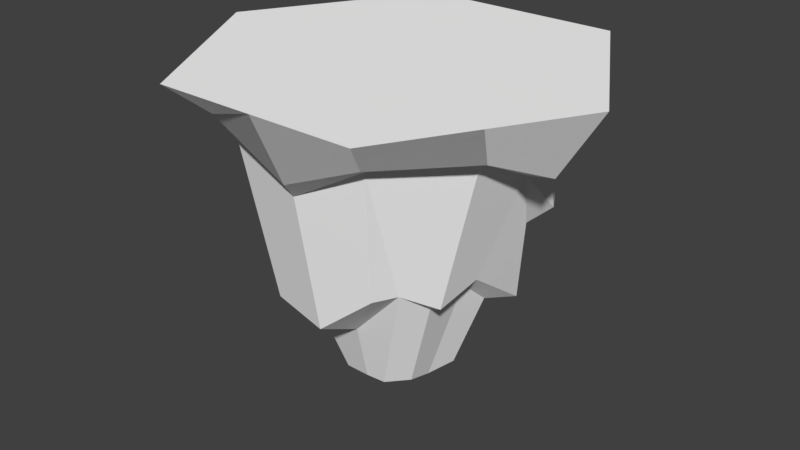 # Source: UVIsland.blend  (saved by Blender 2.79.0; exported with 4.5.12 LTS)
import bpy
from mathutils import Matrix  # noqa: F401  (used for matrix-valued properties, if any)

bpy.ops.wm.read_factory_settings(use_empty=True)
scene = bpy.context.scene
scene.name = 'Scene'

# ---- collections
col_collection_1 = bpy.data.collections.new('Collection 1'); scene.collection.children.link(col_collection_1)

# ---- materials (node trees are filled in below, after node groups)
mat_lambert101_001 = bpy.data.materials.new('lambert101.001')
mat_lambert101_001.alpha_threshold = 0.0
mat_lambert101_001.use_transparent_shadow = False
mat_lambert101_001.diffuse_color = (1.0, 1.0, 1.0, 1.0)
mat_lambert101_001.roughness = 0.5

# ---- material node trees

# ---- world
world_world = bpy.data.worlds.new('World'); scene.world = world_world
world_world.color = (0.05088, 0.05088, 0.05088)
world_world.use_sun_shadow = False
world_world.sun_shadow_jitter_overblur = 0.0
world_world.cycles.sampling_method = 'MANUAL'

# ---- meshes
me_untitled_001 = bpy.data.meshes.new('Untitled.001')
me_untitled_001.from_pydata([(228.6, -139.7, -0.01839), (116.6, -112.1, -200.3), (-114.3, -139.7, -197.9), (-228.6, -139.7, 0.01054), (-117.5, -87.31, 200.3), (112.9, -94.76, 200.5), (-0.01263, -142.6, 204.0), (-179.9, -92.45, 102.5), (-145.0, -101.2, -92.12), (-2.122, -121.8, -207.7), (176.7, -114.4, -106.9), (192.4, -104.6, 82.74), (216.6, -43.15, -125.0), (144.4, -43.15, -250.0), (0.01622, -43.15, -250.0), (-144.3, -43.15, -250.0), (-216.5, -43.15, -125.0), (-288.7, -43.15, 0.01818), (-216.6, -43.15, 125.0), (-144.4, -43.15, 250.0), (-0.01587, -43.15, 250.0), (144.4, -43.15, 250.0), (216.5, -43.15, 125.0), (288.7, -43.15, -0.02326), (155.9, -126.9, -92.64), (105.2, -126.6, -180.4), (176.8, -156.9, -19.24), (171.4, -115.5, 65.88), (100.8, -105.6, 180.5), (0.95, -161.6, 190.6), (-106.3, -96.65, 180.3), (-170.7, -100.4, 95.98), (-204.9, -159.9, -0.006944), (-137.0, -160.7, -80.53), (-102.4, -159.8, -177.4), (1.937, -161.1, -186.1), (134.1, -365.7, -79.05), (90.78, -352.7, -151.7), (125.1, -308.9, 0.4575), (123.3, -320.6, 71.16), (76.52, -295.1, 144.5), (1.166, -356.7, 155.7), (-82.5, -347.4, 141.7), (-120.4, -263.4, 81.24), (-164.4, -309.1, -0.009496), (-106.6, -316.6, -63.0), (-82.21, -304.1, -142.4), (7.269, -281.0, -155.9), (-0.0004721, -503.1, 12.39), (-36.74, -474.0, 65.68), (-67.22, -470.8, 45.95), (-66.19, -473.2, 14.96), (-51.94, -473.1, -19.37), (-26.16, -475.9, -28.77), (0.006204, -445.4, -85.05), (56.06, -438.0, -85.06), (71.86, -468.1, -27.51), (62.54, -469.7, 15.76), (60.15, -463.4, 49.14), (31.89, -468.1, 70.89), (-0.003452, -472.4, 68.12), (102.8, -367.5, -49.96), (61.45, -366.7, -104.5), (2.224, -307.9, -117.3), (-57.03, -368.5, 100.4), (12.62, -378.5, 100.9), (92.44, -295.0, 113.6), (141.6, -255.3, -81.13), (94.98, -245.1, -161.0), (164.9, -235.3, -106.5), (117.8, -224.4, -187.8), (104.6, -328.7, 67.49), (104.7, -323.4, 0.9985), (-130.5, -321.5, 1.503), (-86.71, -312.3, -59.99), (-105.7, -334.3, 79.02)], [], [(10, 1, 13, 12), (1, 9, 14, 13), (9, 2, 15, 14), (2, 8, 16, 15), (8, 3, 17, 16), (3, 7, 18, 17), (7, 4, 19, 18), (4, 6, 20, 19), (6, 5, 21, 20), (5, 11, 22, 21), (11, 0, 23, 22), (0, 10, 12, 23), (53, 54, 48), (1, 10, 24, 25), (10, 0, 26, 24), (0, 11, 27, 26), (11, 5, 28, 27), (5, 6, 29, 28), (6, 4, 30, 29), (4, 7, 31, 30), (7, 3, 32, 31), (3, 8, 33, 32), (8, 2, 34, 33), (2, 9, 35, 34), (9, 1, 25, 35), (25, 24, 69, 70), (69, 26, 67), (26, 27, 39, 38), (27, 28, 66, 39), (28, 29, 41, 40), (29, 30, 42, 41), (43, 30, 31), (31, 32, 44, 43), (32, 33, 45, 44), (33, 34, 46, 45), (34, 35, 47, 46), (35, 25, 70), (54, 55, 48), (48, 59, 60), (52, 53, 48), (42, 64, 65, 41), (51, 52, 48), (49, 50, 48), (48, 56, 57), (48, 58, 59), (55, 56, 48), (48, 57, 58), (50, 51, 48), (44, 73, 43), (73, 74, 52, 51), (46, 53, 52, 74), (47, 63, 46), (37, 62, 63, 47), (37, 36, 61, 62), (38, 61, 36), (71, 72, 38, 39), (66, 71, 39), (65, 40, 41), (60, 49, 48), (72, 61, 38), (62, 61, 56, 55), (63, 62, 55, 54), (46, 63, 54, 53), (65, 64, 49, 60), (60, 59, 66, 65), (66, 28, 40), (65, 66, 40), (67, 26, 38, 36), (68, 67, 36, 37), (35, 68, 37, 47), (70, 69, 67, 68), (35, 70, 68), (24, 26, 69), (59, 58, 71, 66), (58, 57, 72, 71), (57, 56, 61, 72), (75, 73, 51, 50), (45, 74, 73, 44), (46, 74, 45), (43, 73, 75), (64, 75, 50, 49), (64, 42, 75), (42, 43, 75), (42, 30, 43), (13, 14, 12), (17, 18, 16), (19, 20, 18), (18, 20, 16), (16, 20, 15), (15, 20, 14), (14, 20, 12), (20, 21, 12), (21, 22, 12), (12, 22, 23)])
me_untitled_001.polygons.foreach_set('use_smooth', [True] * 94)
_k = set([(0, 10), (0, 11), (0, 23), (0, 26), (1, 9), (1, 10), (1, 13), (1, 25), (2, 8), (2, 9), (2, 15), (2, 34), (3, 7), (3, 8), (3, 17), (3, 32), (4, 6), (4, 7), (4, 19), (4, 30), (5, 6), (5, 11), (5, 21), (5, 28), (6, 20), (6, 29), (7, 18), (7, 31), (8, 16), (8, 33), (9, 14), (9, 35), (10, 12), (10, 24), (11, 22), (11, 27), (12, 13), (12, 23), (13, 14), (14, 15), (15, 16), (16, 17), (17, 18), (18, 19), (19, 20), (20, 21), (21, 22), (22, 23), (24, 25), (24, 26), (24, 69), (25, 35), (25, 70), (26, 27), (26, 38), (26, 67), (26, 69), (27, 28), (27, 39), (28, 29), (28, 40), (28, 66), (29, 30), (29, 41), (30, 31), (30, 42), (30, 43), (31, 32), (31, 43), (32, 33), (32, 44), (33, 34), (33, 45), (34, 35), (34, 46), (35, 47), (35, 68), (35, 70), (36, 37), (36, 38), (36, 61), (36, 67), (37, 47), (37, 62), (37, 68), (38, 39), (38, 61), (38, 72), (39, 66), (39, 71), (40, 41), (40, 65), (40, 66), (41, 42), (41, 65), (42, 43), (42, 64), (42, 75), (43, 44), (43, 73), (43, 75), (44, 45), (44, 73), (45, 46), (45, 74), (46, 47), (46, 53), (46, 63), (46, 74), (47, 63), (48, 49), (48, 50), (48, 51), (48, 52), (48, 53), (48, 54), (48, 55), (48, 56), (48, 57), (48, 58), (48, 59), (48, 60), (49, 50), (49, 60), (49, 64), (50, 51), (50, 75), (51, 52), (51, 73), (52, 53), (52, 74), (53, 54), (54, 55), (54, 63), (55, 56), (55, 62), (56, 57), (56, 61), (57, 58), (57, 72), (58, 59), (58, 71), (59, 60), (59, 66), (60, 65), (61, 62), (61, 72), (62, 63), (64, 65), (64, 75), (65, 66), (66, 71), (67, 68), (67, 69), (68, 70), (69, 70), (71, 72), (73, 74), (73, 75)])
me_untitled_001.attributes.new('sharp_edge', 'BOOLEAN', 'EDGE').data.foreach_set('value', [ (min(e.vertices), max(e.vertices)) in _k for e in me_untitled_001.edges])
_uv = me_untitled_001.uv_layers.new(name='map1')
_uv.uv.foreach_set('vector', [0.9901, 0.2924, 0.9906, 0.2924, 0.9909, 0.3637, 0.9901, 0.3637, 0.9906, 0.2924, 0.991, 0.2924, 0.9913, 0.3637, 0.9909, 0.3637, 0.991, 0.2924, 0.9913, 0.2924, 0.9917, 0.3636, 0.9913, 0.3637, 0.9913, 0.2924, 0.9909, 0.2924, 0.9914, 0.3636, 0.9917, 0.3636, 0.9909, 0.2924, 0.9908, 0.2924, 0.9911, 0.3635, 0.9914, 0.3636, 0.9908, 0.2924, 0.9902, 0.2924, 0.9903, 0.3635, 0.9911, 0.3635, 0.9902, 0.2924, 0.9897, 0.3182, 0.9896, 0.3635, 0.9903, 0.3635, 0.9897, 0.3182, 0.9892, 0.2924, 0.9891, 0.3635, 0.9896, 0.3635, 0.9892, 0.2924, 0.989, 0.2924, 0.9887, 0.3636, 0.9891, 0.3635, 0.989, 0.2924, 0.9892, 0.2924, 0.989, 0.3637, 0.9887, 0.3636, 0.9892, 0.2924, 0.9894, 0.2924, 0.9894, 0.3637, 0.989, 0.3637, 0.9894, 0.2924, 0.9901, 0.2924, 0.9901, 0.3637, 0.9894, 0.3637, 0.9905, 0.07508, 0.9906, 0.07508, 0.9902, 0.07508, 0.9907, 0.1718, 0.9901, 0.1675, 0.9901, 0.148, 0.9906, 0.1477, 0.9901, 0.1675, 0.9895, 0.1292, 0.9897, 0.1129, 0.9901, 0.148, 0.9895, 0.1292, 0.9893, 0.2577, 0.9894, 0.1774, 0.9897, 0.1129, 0.9893, 0.2577, 0.989, 0.2658, 0.9891, 0.2605, 0.9894, 0.1774, 0.989, 0.2658, 0.9893, 0.1504, 0.9894, 0.1236, 0.9891, 0.2605, 0.9893, 0.1504, 0.9897, 0.2775, 0.9898, 0.2704, 0.9894, 0.1236, 0.9897, 0.2775, 0.9903, 0.2738, 0.9903, 0.2684, 0.9898, 0.2704, 0.9903, 0.2738, 0.9908, 0.1633, 0.9908, 0.13, 0.9903, 0.2684, 0.9908, 0.1633, 0.991, 0.264, 0.9909, 0.1222, 0.9908, 0.13, 0.991, 0.264, 0.9913, 0.1429, 0.9912, 0.118, 0.9909, 0.1222, 0.9913, 0.1429, 0.9911, 0.1634, 0.991, 0.1118, 0.9912, 0.118, 0.9911, 0.1634, 0.9907, 0.1718, 0.9906, 0.1477, 0.991, 0.1118, 0.9906, 0.1477, 0.9901, 0.148, 0.9901, 0.07921, 0.9906, 0.08083, 0.9901, 0.07921, 0.9897, 0.1129, 0.9901, 0.07735, 0.9897, 0.1129, 0.9894, 0.1774, 0.9895, 0.07528, 0.9898, 0.07539, 0.9894, 0.1774, 0.9891, 0.2605, 0.9894, 0.07579, 0.9895, 0.07528, 0.9891, 0.2605, 0.9894, 0.1236, 0.9895, 0.07512, 0.9893, 0.07584, 0.9894, 0.1236, 0.9898, 0.2704, 0.9898, 0.07517, 0.9895, 0.07512, 0.9902, 0.07825, 0.9898, 0.2704, 0.9903, 0.2684, 0.9903, 0.2684, 0.9908, 0.13, 0.9907, 0.07566, 0.9902, 0.07825, 0.9908, 0.13, 0.9909, 0.1222, 0.9908, 0.07542, 0.9907, 0.07566, 0.9909, 0.1222, 0.9912, 0.118, 0.9911, 0.07559, 0.9908, 0.07542, 0.9912, 0.118, 0.991, 0.1118, 0.9908, 0.07613, 0.9911, 0.07559, 0.991, 0.1118, 0.9906, 0.1477, 0.9906, 0.08083, 0.9906, 0.07508, 0.9905, 0.07508, 0.9902, 0.07508, 0.9902, 0.07508, 0.9898, 0.07508, 0.99, 0.07508, 0.9905, 0.07508, 0.9905, 0.07508, 0.9902, 0.07508, 0.9898, 0.07517, 0.9899, 0.0751, 0.9897, 0.07508, 0.9895, 0.07512, 0.9904, 0.07508, 0.9905, 0.07508, 0.9902, 0.07508, 0.9901, 0.07508, 0.9903, 0.07508, 0.9902, 0.07508, 0.9902, 0.07508, 0.9902, 0.07508, 0.99, 0.07508, 0.9902, 0.07508, 0.9899, 0.07508, 0.9898, 0.07508, 0.9905, 0.07508, 0.9902, 0.07508, 0.9902, 0.07508, 0.9902, 0.07508, 0.99, 0.07508, 0.9899, 0.07508, 0.9903, 0.07508, 0.9904, 0.07508, 0.9902, 0.07508, 0.9907, 0.07566, 0.9906, 0.07539, 0.9902, 0.07825, 0.9906, 0.07539, 0.9907, 0.07548, 0.9905, 0.07508, 0.9904, 0.07508, 0.9911, 0.07559, 0.9905, 0.07508, 0.9905, 0.07508, 0.9907, 0.07548, 0.9908, 0.07613, 0.9907, 0.07545, 0.9911, 0.07559, 0.9906, 0.0751, 0.9905, 0.07509, 0.9907, 0.07545, 0.9908, 0.07613, 0.9906, 0.0751, 0.9901, 0.07508, 0.9901, 0.07508, 0.9905, 0.07509, 0.9898, 0.07539, 0.9901, 0.07508, 0.9901, 0.07508, 0.9896, 0.07521, 0.9899, 0.07524, 0.9898, 0.07539, 0.9895, 0.07528, 0.9894, 0.07579, 0.9896, 0.07521, 0.9895, 0.07528, 0.9897, 0.07508, 0.9893, 0.07584, 0.9895, 0.07512, 0.99, 0.07508, 0.9901, 0.07508, 0.9902, 0.07508, 0.9899, 0.07524, 0.9901, 0.07508, 0.9898, 0.07539, 0.9905, 0.07509, 0.9901, 0.07508, 0.9902, 0.07508, 0.9905, 0.07508, 0.9907, 0.07545, 0.9905, 0.07509, 0.9905, 0.07508, 0.9906, 0.07508, 0.9911, 0.07559, 0.9907, 0.07545, 0.9906, 0.07508, 0.9905, 0.07508, 0.9897, 0.07508, 0.9899, 0.0751, 0.9901, 0.07508, 0.99, 0.07508, 0.99, 0.07508, 0.9898, 0.07508, 0.9894, 0.07579, 0.9897, 0.07508, 0.9894, 0.07579, 0.9891, 0.2605, 0.9893, 0.07584, 0.9897, 0.07508, 0.9894, 0.07579, 0.9893, 0.07584, 0.9901, 0.07735, 0.9897, 0.1129, 0.9898, 0.07539, 0.9901, 0.07508, 0.9906, 0.07826, 0.9901, 0.07735, 0.9901, 0.07508, 0.9906, 0.0751, 0.991, 0.1118, 0.9906, 0.07826, 0.9906, 0.0751, 0.9908, 0.07613, 0.9906, 0.08083, 0.9901, 0.07921, 0.9901, 0.07735, 0.9906, 0.07826, 0.991, 0.1118, 0.9906, 0.08083, 0.9906, 0.07826, 0.9901, 0.148, 0.9897, 0.1129, 0.9901, 0.07921, 0.9898, 0.07508, 0.9899, 0.07508, 0.9896, 0.07521, 0.9894, 0.07579, 0.9899, 0.07508, 0.99, 0.07508, 0.9899, 0.07524, 0.9896, 0.07521, 0.99, 0.07508, 0.9902, 0.07508, 0.9901, 0.07508, 0.9899, 0.07524, 0.9901, 0.07526, 0.9906, 0.07539, 0.9904, 0.07508, 0.9903, 0.07508, 0.9908, 0.07542, 0.9907, 0.07548, 0.9906, 0.07539, 0.9907, 0.07566, 0.9911, 0.07559, 0.9907, 0.07548, 0.9908, 0.07542, 0.9902, 0.07825, 0.9906, 0.07539, 0.9901, 0.07526, 0.9899, 0.0751, 0.9901, 0.07526, 0.9903, 0.07508, 0.9901, 0.07508, 0.9899, 0.0751, 0.9898, 0.07517, 0.9901, 0.07526, 0.9898, 0.07517, 0.9902, 0.07825, 0.9901, 0.07526, 0.9898, 0.07517, 0.9898, 0.2704, 0.9902, 0.07825, 0.9909, 0.3637, 0.9913, 0.3637, 0.9901, 0.3637, 0.9911, 0.3635, 0.9903, 0.3635, 0.9914, 0.3636, 0.9896, 0.3635, 0.9891, 0.3635, 0.9903, 0.3635, 0.9903, 0.3635, 0.9891, 0.3635, 0.9914, 0.3636, 0.9914, 0.3636, 0.9891, 0.3635, 0.9917, 0.3636, 0.9917, 0.3636, 0.9891, 0.3635, 0.9913, 0.3637, 0.9913, 0.3637, 0.9891, 0.3635, 0.9901, 0.3637, 0.9891, 0.3635, 0.9887, 0.3636, 0.9901, 0.3637, 0.9887, 0.3636, 0.989, 0.3637, 0.9901, 0.3637, 0.9901, 0.3637, 0.989, 0.3637, 0.9894, 0.3637])
me_untitled_001.materials.append(mat_lambert101_001)
me_untitled_001.use_remesh_preserve_volume = False
me_untitled_001.use_remesh_preserve_attributes = False
me_untitled_001.use_mirror_vertex_groups = False
me_untitled_001.update()
me_untitled_001.normals_split_custom_set([tuple(v) for v in zip(*[iter([0.71, -0.5532, -0.4357, 0.71, -0.5532, -0.4357, 0.71, -0.5532, -0.4357, 0.71, -0.5532, -0.4357, 0.04341, -0.5344, -0.8441, 0.04341, -0.5344, -0.8441, 0.04341, -0.5344, -0.8441, 0.04341, -0.5344, -0.8441, -0.0007646, -0.4742, -0.8804, -0.0007646, -0.4742, -0.8804, -0.0007646, -0.4742, -0.8804, -0.0007646, -0.4742, -0.8804, -0.7499, -0.6199, -0.2312, -0.7499, -0.6199, -0.2312, -0.7499, -0.6199, -0.2312, -0.7499, -0.6199, -0.2312, -0.5869, -0.6125, -0.5295, -0.5869, -0.6125, -0.5295, -0.5869, -0.6125, -0.5295, -0.5869, -0.6125, -0.5295, -0.6948, -0.5354, 0.4802, -0.6948, -0.5354, 0.4802, -0.6948, -0.5354, 0.4802, -0.6948, -0.5354, 0.4802, -0.6019, -0.7025, 0.3798, -0.6019, -0.7025, 0.3798, -0.6019, -0.7025, 0.3798, -0.6019, -0.7025, 0.3798, -0.131, -0.5666, 0.8135, -0.131, -0.5666, 0.8135, -0.131, -0.5666, 0.8135, -0.131, -0.5666, 0.8135, 0.1132, -0.5478, 0.8289, 0.1132, -0.5478, 0.8289, 0.1132, -0.5478, 0.8289, 0.1132, -0.5478, 0.8289, 0.631, -0.6517, 0.4209, 0.631, -0.6517, 0.4209, 0.631, -0.6517, 0.4209, 0.631, -0.6517, 0.4209, 0.7243, -0.5102, 0.4637, 0.7243, -0.5102, 0.4637, 0.7243, -0.5102, 0.4637, 0.7243, -0.5102, 0.4637, 0.744, -0.4923, -0.4517, 0.744, -0.4923, -0.4517, 0.744, -0.4923, -0.4517, 0.744, -0.4923, -0.4517, -0.09239, -0.8571, -0.5068, -0.09239, -0.8571, -0.5068, -0.09239, -0.8571, -0.5068, 0.4286, -0.8608, -0.2744, 0.4286, -0.8608, -0.2744, 0.4286, -0.8608, -0.2744, 0.4286, -0.8608, -0.2744, 0.3701, -0.8357, -0.4057, 0.3701, -0.8357, -0.4057, 0.3701, -0.8357, -0.4057, 0.3701, -0.8357, -0.4057, 0.1275, -0.8903, 0.4372, 0.1275, -0.8903, 0.4372, 0.1275, -0.8903, 0.4372, 0.1275, -0.8903, 0.4372, 0.2993, -0.9148, 0.2712, 0.2993, -0.9148, 0.2712, 0.2993, -0.9148, 0.2712, 0.2993, -0.9148, 0.2712, 0.3979, -0.745, 0.5354, 0.3979, -0.745, 0.5354, 0.3979, -0.745, 0.5354, 0.3979, -0.745, 0.5354, -0.4355, -0.7577, 0.4861, -0.4355, -0.7577, 0.4861, -0.4355, -0.7577, 0.4861, -0.4355, -0.7577, 0.4861, -0.364, -0.8829, 0.2965, -0.364, -0.8829, 0.2965, -0.364, -0.8829, 0.2965, -0.364, -0.8829, 0.2965, -0.472, -0.679, 0.5623, -0.472, -0.679, 0.5623, -0.472, -0.679, 0.5623, -0.472, -0.679, 0.5623, -0.6614, -0.3587, -0.6587, -0.6614, -0.3587, -0.6587, -0.6614, -0.3587, -0.6587, -0.6614, -0.3587, -0.6587, -0.9165, -0.3238, -0.2351, -0.9165, -0.3238, -0.2351, -0.9165, -0.3238, -0.2351, -0.9165, -0.3238, -0.2351, -0.02468, -0.5828, -0.8123, -0.02468, -0.5828, -0.8123, -0.02468, -0.5828, -0.8123, -0.02468, -0.5828, -0.8123, 0.1684, -0.618, -0.7679, 0.1684, -0.618, -0.7679, 0.1684, -0.618, -0.7679, 0.1684, -0.618, -0.7679, 0.8609, 0.1404, -0.4891, 0.8609, 0.1404, -0.4891, 0.8609, 0.1404, -0.4891, 0.8609, 0.1404, -0.4891, 0.7972, -0.4991, 0.3396, 0.7972, -0.4991, 0.3396, 0.7972, -0.4991, 0.3396, 0.9605, -0.2617, 0.09422, 0.9605, -0.2617, 0.09422, 0.9605, -0.2617, 0.09422, 0.9605, -0.2617, 0.09422, 0.8008, -0.2027, 0.5636, 0.8008, -0.2027, 0.5636, 0.8008, -0.2027, 0.5636, 0.8008, -0.2027, 0.5636, 0.2438, -0.1906, 0.9509, 0.2438, -0.1906, 0.9509, 0.2438, -0.1906, 0.9509, 0.2438, -0.1906, 0.9509, -0.1894, -0.1698, 0.9671, -0.1894, -0.1698, 0.9671, -0.1894, -0.1698, 0.9671, -0.1894, -0.1698, 0.9671, -0.7554, -0.2864, 0.5894, -0.7554, -0.2864, 0.5894, -0.7554, -0.2864, 0.5894, -0.816, -0.2617, 0.5154, -0.816, -0.2617, 0.5154, -0.816, -0.2617, 0.5154, -0.816, -0.2617, 0.5154, -0.7414, -0.2088, -0.6377, -0.7414, -0.2088, -0.6377, -0.7414, -0.2088, -0.6377, -0.7414, -0.2088, -0.6377, -0.9219, -0.2121, -0.3241, -0.9219, -0.2121, -0.3241, -0.9219, -0.2121, -0.3241, -0.9219, -0.2121, -0.3241, -0.0823, -0.2464, -0.9657, -0.0823, -0.2464, -0.9657, -0.0823, -0.2464, -0.9657, -0.0823, -0.2464, -0.9657, 0.02858, 0.0792, -0.9964, 0.02858, 0.0792, -0.9964, 0.02858, 0.0792, -0.9964, 0.114, -0.8552, -0.5056, 0.114, -0.8552, -0.5056, 0.114, -0.8552, -0.5056, 0.07591, -0.8737, 0.4805, 0.07591, -0.8737, 0.4805, 0.07591, -0.8737, 0.4805, -0.249, -0.8736, -0.4182, -0.249, -0.8736, -0.4182, -0.249, -0.8736, -0.4182, -0.1501, -0.9229, 0.3545, -0.1501, -0.9229, 0.3545, -0.1501, -0.9229, 0.3545, -0.1501, -0.9229, 0.3545, -0.4111, -0.895, -0.1732, -0.4111, -0.895, -0.1732, -0.4111, -0.895, -0.1732, -0.288, -0.91, 0.2982, -0.288, -0.91, 0.2982, -0.288, -0.91, 0.2982, 0.4664, -0.882, 0.0665, 0.4664, -0.882, 0.0665, 0.4664, -0.882, 0.0665, 0.3839, -0.8697, 0.3102, 0.3839, -0.8697, 0.3102, 0.3839, -0.8697, 0.3102, 0.1466, -0.8595, -0.4897, 0.1466, -0.8595, -0.4897, 0.1466, -0.8595, -0.4897, 0.4527, -0.8695, 0.1973, 0.4527, -0.8695, 0.1973, 0.4527, -0.8695, 0.1973, -0.4093, -0.9107, 0.0557, -0.4093, -0.9107, 0.0557, -0.4093, -0.9107, 0.0557, -0.3022, -0.7516, 0.5863, -0.3022, -0.7516, 0.5863, -0.3022, -0.7516, 0.5863, -0.7898, -0.3391, -0.5112, -0.7898, -0.3391, -0.5112, -0.7898, -0.3391, -0.5112, -0.7898, -0.3391, -0.5112, -0.8709, -0.3816, -0.3096, -0.8709, -0.3816, -0.3096, -0.8709, -0.3816, -0.3096, -0.8709, -0.3816, -0.3096, 0.129, -0.8216, -0.5553, 0.129, -0.8216, -0.5553, 0.129, -0.8216, -0.5553, -0.5379, -0.6566, -0.5287, -0.5379, -0.6566, -0.5287, -0.5379, -0.6566, -0.5287, -0.5379, -0.6566, -0.5287, 0.06728, -0.9862, -0.1514, 0.06728, -0.9862, -0.1514, 0.06728, -0.9862, -0.1514, 0.06728, -0.9862, -0.1514, 0.5321, -0.6597, 0.5306, 0.5321, -0.6597, 0.5306, 0.5321, -0.6597, 0.5306, 0.5026, -0.8588, -0.09934, 0.5026, -0.8588, -0.09934, 0.5026, -0.8588, -0.09934, 0.5026, -0.8588, -0.09934, 0.2089, -0.7621, 0.6129, 0.2089, -0.7621, 0.6129, 0.2089, -0.7621, 0.6129, 0.6157, -0.6797, 0.3988, 0.6157, -0.6797, 0.3988, 0.6157, -0.6797, 0.3988, 0.005202, -0.8762, 0.4818, 0.005202, -0.8762, 0.4818, 0.005202, -0.8762, 0.4818, 0.4884, -0.6688, 0.5605, 0.4884, -0.6688, 0.5605, 0.4884, -0.6688, 0.5605, 0.8161, -0.294, -0.4975, 0.8161, -0.294, -0.4975, 0.8161, -0.294, -0.4975, 0.8161, -0.294, -0.4975, 0.0007037, -0.24, -0.9708, 0.0007037, -0.24, -0.9708, 0.0007037, -0.24, -0.9708, 0.0007037, -0.24, -0.9708, -0.1425, -0.4422, -0.8855, -0.1425, -0.4422, -0.8855, -0.1425, -0.4422, -0.8855, -0.1425, -0.4422, -0.8855, -0.0518, -0.3218, 0.9454, -0.0518, -0.3218, 0.9454, -0.0518, -0.3218, 0.9454, -0.0518, -0.3218, 0.9454, 0.1011, -0.2961, 0.9498, 0.1011, -0.2961, 0.9498, 0.1011, -0.2961, 0.9498, 0.1011, -0.2961, 0.9498, 0.8717, -0.197, 0.4487, 0.8717, -0.197, 0.4487, 0.8717, -0.197, 0.4487, 0.655, -0.6769, 0.3359, 0.655, -0.6769, 0.3359, 0.655, -0.6769, 0.3359, 0.975, -0.2152, 0.05494, 0.975, -0.2152, 0.05494, 0.975, -0.2152, 0.05494, 0.975, -0.2152, 0.05494, 0.8543, -0.07289, -0.5147, 0.8543, -0.07289, -0.5147, 0.8543, -0.07289, -0.5147, 0.8543, -0.07289, -0.5147, 0.01209, -0.1712, -0.9852, 0.01209, -0.1712, -0.9852, 0.01209, -0.1712, -0.9852, 0.01209, -0.1712, -0.9852, 0.3816, -0.8615, -0.335, 0.3816, -0.8615, -0.335, 0.3816, -0.8615, -0.335, 0.3816, -0.8615, -0.335, -0.3317, -0.5873, -0.7383, -0.3317, -0.5873, -0.7383, -0.3317, -0.5873, -0.7383, 0.9669, 0.1096, -0.2303, 0.9669, 0.1096, -0.2303, 0.9669, 0.1096, -0.2303, 0.7238, -0.3633, 0.5866, 0.7238, -0.3633, 0.5866, 0.7238, -0.3633, 0.5866, 0.7238, -0.3633, 0.5866, 0.9552, -0.2948, 0.02693, 0.9552, -0.2948, 0.02693, 0.9552, -0.2948, 0.02693, 0.9552, -0.2948, 0.02693, 0.9489, -0.2527, 0.1888, 0.9489, -0.2527, 0.1888, 0.9489, -0.2527, 0.1888, 0.9489, -0.2527, 0.1888, -0.9244, -0.3412, 0.1702, -0.9244, -0.3412, 0.1702, -0.9244, -0.3412, 0.1702, -0.9244, -0.3412, 0.1702, -0.1385, -0.9823, -0.1259, -0.1385, -0.9823, -0.1259, -0.1385, -0.9823, -0.1259, -0.1385, -0.9823, -0.1259, 0.2224, -0.9713, -0.08467, 0.2224, -0.9713, -0.08467, 0.2224, -0.9713, -0.08467, -0.9414, -0.2045, 0.2681, -0.9414, -0.2045, 0.2681, -0.9414, -0.2045, 0.2681, -0.5562, -0.3465, 0.7554, -0.5562, -0.3465, 0.7554, -0.5562, -0.3465, 0.7554, -0.5562, -0.3465, 0.7554, -0.5895, -0.8063, 0.04884, -0.5895, -0.8063, 0.04884, -0.5895, -0.8063, 0.04884, -0.9314, -0.2034, 0.3017, -0.9314, -0.2034, 0.3017, -0.9314, -0.2034, 0.3017, -0.9162, -0.1447, 0.3737, -0.9162, -0.1447, 0.3737, -0.9162, -0.1447, 0.3737, 2.9e-11, 1.0, 4.329e-07, -1.541e-07, 1.0, 2.491e-07, 1.557e-07, 1.0, 2.529e-07, 0.0, 1.0, -1.155e-08, 0.0, 1.0, -1.926e-09, -2.642e-07, 1.0, 1.664e-07, 0.0, 1.0, 0.0, -4.404e-08, 1.0, 1.284e-07, 0.0, 1.0, -1.926e-09, 0.0, 1.0, -1.926e-09, -4.404e-08, 1.0, 1.284e-07, -2.642e-07, 1.0, 1.664e-07, -2.642e-07, 1.0, 1.664e-07, -4.404e-08, 1.0, 1.284e-07, -3.963e-07, 1.0, 2.261e-07, -3.963e-07, 1.0, 2.261e-07, -4.404e-08, 1.0, 1.284e-07, -1.541e-07, 1.0, 2.491e-07, -1.541e-07, 1.0, 2.491e-07, -4.404e-08, 1.0, 1.284e-07, 1.557e-07, 1.0, 2.529e-07, -4.404e-08, 1.0, 1.284e-07, 5.049e-08, 1.0, 1.751e-07, 1.557e-07, 1.0, 2.529e-07, 5.049e-08, 1.0, 1.751e-07, 3.348e-07, 1.0, 2.428e-07, 1.557e-07, 1.0, 2.529e-07, 1.557e-07, 1.0, 2.529e-07, 3.348e-07, 1.0, 2.428e-07, 4.228e-07, 1.0, 2.435e-07])] * 3)])

# ---- objects
ob_sm_tile_hex_floatingisland_01 = bpy.data.objects.new('SM_Tile_Hex_FloatingIsland_01', me_untitled_001)

# ---- transforms, parenting, visibility, modifiers, constraints
ob_sm_tile_hex_floatingisland_01.location = (0.0, 0.0, 0.0)
ob_sm_tile_hex_floatingisland_01.rotation_euler = (1.571, -0.0, 0.0)
ob_sm_tile_hex_floatingisland_01.scale = (0.01, 0.01, 0.01)
ob_sm_tile_hex_floatingisland_01.color = (0.8, 0.8, 0.8, 1.0)
ob_sm_tile_hex_floatingisland_01.lineart.crease_threshold = 0.0

# ---- collection membership
col_collection_1.objects.link(ob_sm_tile_hex_floatingisland_01)

# ---- scene / render settings (as saved in the file)
scene.frame_start = 1; scene.frame_end = 250; scene.frame_set(1)
scene.render.engine = 'BLENDER_EEVEE_NEXT'
scene.render.resolution_percentage = 50
scene.render.dither_intensity = 0.0
scene.cycles.use_denoising = False
scene.cycles.samples = 128
scene.cycles.sampling_pattern = 'TABULATED_SOBOL'
scene.cycles.use_adaptive_sampling = False
scene.cycles.use_light_tree = False
scene.cycles.blur_glossy = 0.0
scene.cycles.sample_clamp_indirect = 0.0
scene.view_settings.view_transform = 'Standard'
bpy.context.view_layer.update()

# ---- added for rendering (the .blend has no active camera and no usable light): camera, sun
cam_auto = bpy.data.cameras.new('AutoCamera')
cam_auto.lens = 50.0
cam_auto.sensor_width = 36.0
cam_auto.clip_end = 1000.0
ob_auto_camera = bpy.data.objects.new('AutoCamera', cam_auto)
scene.collection.objects.link(ob_auto_camera)
ob_auto_camera.location = (8.24951, -9.89941, 3.86859)
ob_auto_camera.rotation_euler = (1.09748, -7.21219e-08, 0.694738)
scene.camera = ob_auto_camera
light_auto_sun = bpy.data.lights.new('AutoSun', 'SUN')
light_auto_sun.energy = 3.0
light_auto_sun.angle = 0.0523599
ob_auto_sun = bpy.data.objects.new('AutoSun', light_auto_sun)
scene.collection.objects.link(ob_auto_sun)
ob_auto_sun.rotation_euler = (0.872665, 0.174533, 0.523599)
bpy.context.view_layer.update()
